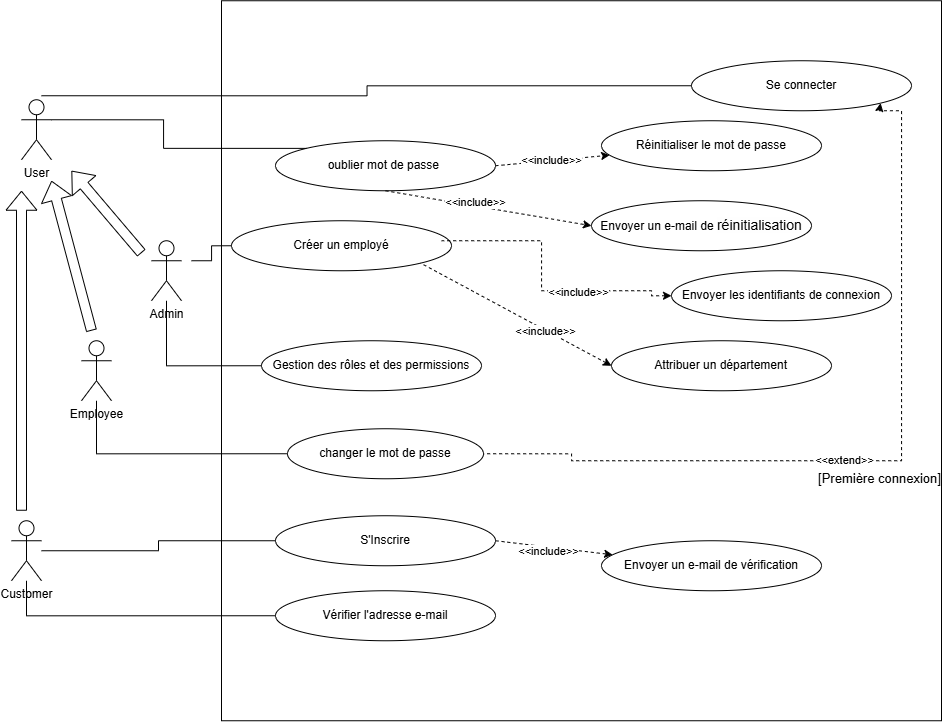

The diagram above was exported from draw.io. Its source (the exported page's mxGraphModel, read from the mxfile embedded in the PNG):
<mxGraphModel dx="1363" dy="752" grid="1" gridSize="10" guides="1" tooltips="1" connect="1" arrows="1" fold="1" page="1" pageScale="1" pageWidth="827" pageHeight="1169" math="0" shadow="0">
  <root>
    <mxCell id="0" />
    <mxCell id="1" parent="0" />
    <mxCell id="qBX-MYZyZdfXc6KYmGQ9-1" parent="1" style="whiteSpace=wrap;html=1;aspect=fixed;" value="" vertex="1">
      <mxGeometry height="720" width="720" x="250" y="20" as="geometry" />
    </mxCell>
    <mxCell id="mvUZws0B_51ciLVfOLMR-1" parent="1" style="shape=umlActor;verticalLabelPosition=bottom;verticalAlign=top;html=1;" value="Admin" vertex="1">
      <mxGeometry height="60" width="30" x="180" y="260" as="geometry" />
    </mxCell>
    <mxCell id="mvUZws0B_51ciLVfOLMR-2" parent="1" style="shape=umlActor;verticalLabelPosition=bottom;verticalAlign=top;html=1;" value="Employee" vertex="1">
      <mxGeometry height="60" width="30" x="110" y="360" as="geometry" />
    </mxCell>
    <mxCell id="mvUZws0B_51ciLVfOLMR-3" parent="1" style="shape=umlActor;verticalLabelPosition=bottom;verticalAlign=top;html=1;" value="Customer" vertex="1">
      <mxGeometry height="60" width="30" x="40" y="540" as="geometry" />
    </mxCell>
    <mxCell id="mvUZws0B_51ciLVfOLMR-6" parent="1" style="shape=umlActor;verticalLabelPosition=bottom;verticalAlign=top;html=1;outlineConnect=0;" value="User" vertex="1">
      <mxGeometry height="60" width="30" x="50" y="119" as="geometry" />
    </mxCell>
    <mxCell id="mvUZws0B_51ciLVfOLMR-7" edge="1" parent="1" style="shape=flexArrow;endArrow=classic;html=1;rounded=0;" value="">
      <mxGeometry height="50" relative="1" width="50" as="geometry">
        <mxPoint x="170" y="272.3529411764706" as="sourcePoint" />
        <mxPoint x="100" y="190" as="targetPoint" />
      </mxGeometry>
    </mxCell>
    <mxCell id="mvUZws0B_51ciLVfOLMR-11" edge="1" parent="1" style="shape=flexArrow;endArrow=classic;html=1;rounded=0;" value="">
      <mxGeometry height="50" relative="1" width="50" as="geometry">
        <mxPoint x="120" y="350" as="sourcePoint" />
        <mxPoint x="80" y="200" as="targetPoint" />
      </mxGeometry>
    </mxCell>
    <mxCell id="mvUZws0B_51ciLVfOLMR-12" edge="1" parent="1" style="shape=flexArrow;endArrow=classic;html=1;rounded=0;" value="">
      <mxGeometry height="50" relative="1" width="50" as="geometry">
        <mxPoint x="50" y="530" as="sourcePoint" />
        <mxPoint x="50" y="210" as="targetPoint" />
      </mxGeometry>
    </mxCell>
    <mxCell id="mvUZws0B_51ciLVfOLMR-40" edge="1" parent="1" source="mvUZws0B_51ciLVfOLMR-19" style="edgeStyle=orthogonalEdgeStyle;rounded=0;orthogonalLoop=1;jettySize=auto;html=1;exitX=0;exitY=0.5;exitDx=0;exitDy=0;endArrow=none;endFill=0;">
      <mxGeometry relative="1" as="geometry">
        <mxPoint x="70" y="115" as="targetPoint" />
      </mxGeometry>
    </mxCell>
    <mxCell id="mvUZws0B_51ciLVfOLMR-19" parent="1" style="ellipse;whiteSpace=wrap;html=1;" value="Se connecter" vertex="1">
      <mxGeometry height="50" width="220" x="720" y="80" as="geometry" />
    </mxCell>
    <mxCell id="mvUZws0B_51ciLVfOLMR-47" edge="1" parent="1" source="mvUZws0B_51ciLVfOLMR-20" style="rounded=0;orthogonalLoop=1;jettySize=auto;html=1;exitX=1;exitY=0.5;exitDx=0;exitDy=0;dashed=1;startArrow=none;startFill=0;endArrow=classic;endFill=1;" target="mvUZws0B_51ciLVfOLMR-21">
      <mxGeometry relative="1" as="geometry" />
    </mxCell>
    <mxCell id="mvUZws0B_51ciLVfOLMR-48" connectable="0" parent="mvUZws0B_51ciLVfOLMR-47" style="edgeLabel;html=1;align=center;verticalAlign=middle;resizable=0;points=[];" value="&amp;lt;&amp;lt;include&amp;gt;&amp;gt;" vertex="1">
      <mxGeometry relative="1" x="-0.2698" y="1" as="geometry">
        <mxPoint x="14" y="-1" as="offset" />
      </mxGeometry>
    </mxCell>
    <mxCell id="mvUZws0B_51ciLVfOLMR-20" parent="1" style="ellipse;whiteSpace=wrap;html=1;" value="oublier mot de passe&amp;nbsp;" vertex="1">
      <mxGeometry height="50" width="220" x="304" y="160" as="geometry" />
    </mxCell>
    <mxCell id="mvUZws0B_51ciLVfOLMR-21" parent="1" style="ellipse;whiteSpace=wrap;html=1;" value="Réinitialiser le mot de passe" vertex="1">
      <mxGeometry height="50" width="220" x="630" y="140" as="geometry" />
    </mxCell>
    <mxCell id="mvUZws0B_51ciLVfOLMR-41" edge="1" parent="1" source="mvUZws0B_51ciLVfOLMR-25" style="edgeStyle=orthogonalEdgeStyle;rounded=0;orthogonalLoop=1;jettySize=auto;html=1;exitX=0;exitY=0.5;exitDx=0;exitDy=0;endArrow=none;endFill=0;">
      <mxGeometry relative="1" as="geometry">
        <mxPoint x="220" y="280" as="targetPoint" />
      </mxGeometry>
    </mxCell>
    <mxCell id="mvUZws0B_51ciLVfOLMR-25" parent="1" style="ellipse;whiteSpace=wrap;html=1;" value="Créer un employé" vertex="1">
      <mxGeometry height="50" width="220" x="260" y="240" as="geometry" />
    </mxCell>
    <mxCell id="mvUZws0B_51ciLVfOLMR-42" edge="1" parent="1" source="mvUZws0B_51ciLVfOLMR-26" style="edgeStyle=orthogonalEdgeStyle;rounded=0;orthogonalLoop=1;jettySize=auto;html=1;exitX=0;exitY=0.5;exitDx=0;exitDy=0;endArrow=none;endFill=0;" target="mvUZws0B_51ciLVfOLMR-1">
      <mxGeometry relative="1" as="geometry" />
    </mxCell>
    <mxCell id="mvUZws0B_51ciLVfOLMR-26" parent="1" style="ellipse;whiteSpace=wrap;html=1;" value="Gestion des rôles et des permissions" vertex="1">
      <mxGeometry height="50" width="220" x="290" y="360" as="geometry" />
    </mxCell>
    <mxCell id="mvUZws0B_51ciLVfOLMR-27" parent="1" style="ellipse;whiteSpace=wrap;html=1;" value="Envoyer les identifiants de connexion" vertex="1">
      <mxGeometry height="50" width="220" x="700" y="290" as="geometry" />
    </mxCell>
    <mxCell id="mvUZws0B_51ciLVfOLMR-28" parent="1" style="ellipse;whiteSpace=wrap;html=1;" value="&amp;nbsp;Attribuer un département&amp;nbsp;" vertex="1">
      <mxGeometry height="50" width="220" x="640" y="360" as="geometry" />
    </mxCell>
    <mxCell id="mvUZws0B_51ciLVfOLMR-43" edge="1" parent="1" source="mvUZws0B_51ciLVfOLMR-30" style="edgeStyle=orthogonalEdgeStyle;rounded=0;orthogonalLoop=1;jettySize=auto;html=1;exitX=0;exitY=0.5;exitDx=0;exitDy=0;endArrow=none;endFill=0;" target="mvUZws0B_51ciLVfOLMR-2">
      <mxGeometry relative="1" as="geometry" />
    </mxCell>
    <mxCell id="mvUZws0B_51ciLVfOLMR-30" parent="1" style="ellipse;whiteSpace=wrap;html=1;" value="changer le mot de passe" vertex="1">
      <mxGeometry height="50" width="196" x="316" y="448" as="geometry" />
    </mxCell>
    <mxCell id="mvUZws0B_51ciLVfOLMR-55" edge="1" parent="1" source="mvUZws0B_51ciLVfOLMR-19" style="edgeStyle=orthogonalEdgeStyle;rounded=0;orthogonalLoop=1;jettySize=auto;html=1;exitX=1;exitY=1;exitDx=0;exitDy=0;dashed=1;entryX=1;entryY=0.5;entryDx=0;entryDy=0;endArrow=none;endFill=0;startArrow=classic;startFill=1;" target="mvUZws0B_51ciLVfOLMR-30">
      <mxGeometry relative="1" as="geometry">
        <Array as="points">
          <mxPoint x="907.8" y="130" />
          <mxPoint x="930" y="130" />
          <mxPoint x="930" y="480" />
          <mxPoint x="600" y="480" />
          <mxPoint x="600" y="473" />
        </Array>
        <mxPoint x="918.6507335914362" y="129.99794079809706" as="sourcePoint" />
        <mxPoint x="530" y="472.52" as="targetPoint" />
      </mxGeometry>
    </mxCell>
    <mxCell id="mvUZws0B_51ciLVfOLMR-56" connectable="0" parent="mvUZws0B_51ciLVfOLMR-55" style="edgeLabel;html=1;align=center;verticalAlign=middle;resizable=0;points=[];" value="&amp;lt;&amp;lt;extend&amp;gt;&amp;gt;" vertex="1">
      <mxGeometry relative="1" x="0.088" y="-1" as="geometry">
        <mxPoint as="offset" />
      </mxGeometry>
    </mxCell>
    <mxCell id="valDxBZy-y3SZBQo6fuH-1" connectable="0" parent="mvUZws0B_51ciLVfOLMR-55" style="edgeLabel;html=1;align=center;verticalAlign=middle;resizable=0;points=[];" value="&lt;span style=&quot;font-family: sans-serif; font-size: 13px; text-align: start; white-space: pre; background-color: rgb(254, 254, 254);&quot;&gt;[Première connexion]&lt;/span&gt;" vertex="1">
      <mxGeometry relative="1" x="0.0003" y="4" as="geometry">
        <mxPoint y="13" as="offset" />
      </mxGeometry>
    </mxCell>
    <mxCell id="mvUZws0B_51ciLVfOLMR-45" edge="1" parent="1" source="mvUZws0B_51ciLVfOLMR-32" style="edgeStyle=orthogonalEdgeStyle;rounded=0;orthogonalLoop=1;jettySize=auto;html=1;exitX=0;exitY=0.5;exitDx=0;exitDy=0;endArrow=none;endFill=0;" target="mvUZws0B_51ciLVfOLMR-3">
      <mxGeometry relative="1" as="geometry" />
    </mxCell>
    <mxCell id="mvUZws0B_51ciLVfOLMR-57" edge="1" parent="1" source="mvUZws0B_51ciLVfOLMR-32" style="rounded=0;orthogonalLoop=1;jettySize=auto;html=1;exitX=1;exitY=0.5;exitDx=0;exitDy=0;dashed=1;" target="mvUZws0B_51ciLVfOLMR-34">
      <mxGeometry relative="1" as="geometry" />
    </mxCell>
    <mxCell id="mvUZws0B_51ciLVfOLMR-58" connectable="0" parent="mvUZws0B_51ciLVfOLMR-57" style="edgeLabel;html=1;align=center;verticalAlign=middle;resizable=0;points=[];" value="&amp;lt;&amp;lt;include&amp;gt;&amp;gt;" vertex="1">
      <mxGeometry relative="1" x="-0.4111" y="-1" as="geometry">
        <mxPoint x="18" y="5" as="offset" />
      </mxGeometry>
    </mxCell>
    <mxCell id="mvUZws0B_51ciLVfOLMR-32" parent="1" style="ellipse;whiteSpace=wrap;html=1;" value="S'Inscrire" vertex="1">
      <mxGeometry height="50" width="220" x="304" y="535" as="geometry" />
    </mxCell>
    <mxCell id="mvUZws0B_51ciLVfOLMR-46" edge="1" parent="1" source="mvUZws0B_51ciLVfOLMR-33" style="edgeStyle=orthogonalEdgeStyle;rounded=0;orthogonalLoop=1;jettySize=auto;html=1;exitX=0;exitY=0.5;exitDx=0;exitDy=0;endArrow=none;endFill=0;" target="mvUZws0B_51ciLVfOLMR-3">
      <mxGeometry relative="1" as="geometry" />
    </mxCell>
    <mxCell id="mvUZws0B_51ciLVfOLMR-33" parent="1" style="ellipse;whiteSpace=wrap;html=1;" value="Vérifier l'adresse e-mail" vertex="1">
      <mxGeometry height="50" width="220" x="304" y="610" as="geometry" />
    </mxCell>
    <mxCell id="mvUZws0B_51ciLVfOLMR-34" parent="1" style="ellipse;whiteSpace=wrap;html=1;" value="Envoyer un e-mail de vérification" vertex="1">
      <mxGeometry height="50" width="220" x="630" y="560" as="geometry" />
    </mxCell>
    <mxCell id="mvUZws0B_51ciLVfOLMR-39" edge="1" parent="1" source="mvUZws0B_51ciLVfOLMR-20" style="edgeStyle=orthogonalEdgeStyle;rounded=0;orthogonalLoop=1;jettySize=auto;html=1;exitX=0;exitY=0;exitDx=0;exitDy=0;entryX=1;entryY=0.3333333333333333;entryDx=0;entryDy=0;entryPerimeter=0;startArrow=none;startFill=0;endArrow=none;endFill=0;" target="mvUZws0B_51ciLVfOLMR-6">
      <mxGeometry relative="1" as="geometry" />
    </mxCell>
    <mxCell id="mvUZws0B_51ciLVfOLMR-49" edge="1" parent="1" source="mvUZws0B_51ciLVfOLMR-27" style="edgeStyle=orthogonalEdgeStyle;rounded=0;orthogonalLoop=1;jettySize=auto;html=1;exitX=0;exitY=0.5;exitDx=0;exitDy=0;entryX=0.955;entryY=0.4;entryDx=0;entryDy=0;entryPerimeter=0;startArrow=classic;startFill=1;endArrow=none;endFill=0;dashed=1;" target="mvUZws0B_51ciLVfOLMR-25">
      <mxGeometry relative="1" as="geometry">
        <Array as="points">
          <mxPoint x="680" y="315" />
          <mxPoint x="680" y="310" />
          <mxPoint x="570" y="310" />
          <mxPoint x="570" y="260" />
        </Array>
      </mxGeometry>
    </mxCell>
    <mxCell id="mvUZws0B_51ciLVfOLMR-50" connectable="0" parent="mvUZws0B_51ciLVfOLMR-49" style="edgeLabel;html=1;align=center;verticalAlign=middle;resizable=0;points=[];" value="&amp;lt;&amp;lt;include&amp;gt;&amp;gt;" vertex="1">
      <mxGeometry relative="1" x="-0.3121" y="1" as="geometry">
        <mxPoint as="offset" />
      </mxGeometry>
    </mxCell>
    <mxCell id="mvUZws0B_51ciLVfOLMR-51" edge="1" parent="1" source="mvUZws0B_51ciLVfOLMR-28" style="rounded=0;orthogonalLoop=1;jettySize=auto;html=1;exitX=0;exitY=0.5;exitDx=0;exitDy=0;entryX=1;entryY=1;entryDx=0;entryDy=0;startArrow=classic;startFill=1;endArrow=none;endFill=0;dashed=1;" target="mvUZws0B_51ciLVfOLMR-25">
      <mxGeometry relative="1" as="geometry">
        <mxPoint x="630" y="329.5" as="sourcePoint" />
        <mxPoint x="500" y="324.5" as="targetPoint" />
      </mxGeometry>
    </mxCell>
    <mxCell id="mvUZws0B_51ciLVfOLMR-52" connectable="0" parent="mvUZws0B_51ciLVfOLMR-51" style="edgeLabel;html=1;align=center;verticalAlign=middle;resizable=0;points=[];" value="&amp;lt;&amp;lt;include&amp;gt;&amp;gt;" vertex="1">
      <mxGeometry relative="1" x="-0.3121" y="1" as="geometry">
        <mxPoint as="offset" />
      </mxGeometry>
    </mxCell>
    <mxCell id="valDxBZy-y3SZBQo6fuH-3" parent="1" style="ellipse;whiteSpace=wrap;html=1;" value="Envoyer un e-mail de&amp;nbsp;&lt;span style=&quot;font-family: sans-serif; font-size: 14px; text-align: start; white-space: pre; background-color: rgb(254, 254, 254);&quot;&gt;réinitialisation&lt;/span&gt;" vertex="1">
      <mxGeometry height="50" width="220" x="620" y="220" as="geometry" />
    </mxCell>
    <mxCell id="valDxBZy-y3SZBQo6fuH-4" edge="1" parent="1" source="mvUZws0B_51ciLVfOLMR-20" style="rounded=0;orthogonalLoop=1;jettySize=auto;html=1;exitX=0.5;exitY=1;exitDx=0;exitDy=0;dashed=1;startArrow=none;startFill=0;endArrow=classic;endFill=1;entryX=0;entryY=0.5;entryDx=0;entryDy=0;" target="valDxBZy-y3SZBQo6fuH-3">
      <mxGeometry relative="1" as="geometry">
        <mxPoint x="620" y="181" as="sourcePoint" />
        <mxPoint x="734" y="170" as="targetPoint" />
      </mxGeometry>
    </mxCell>
    <mxCell id="valDxBZy-y3SZBQo6fuH-5" connectable="0" parent="valDxBZy-y3SZBQo6fuH-4" style="edgeLabel;html=1;align=center;verticalAlign=middle;resizable=0;points=[];" value="&amp;lt;&amp;lt;include&amp;gt;&amp;gt;" vertex="1">
      <mxGeometry relative="1" x="-0.2698" y="1" as="geometry">
        <mxPoint x="14" y="-1" as="offset" />
      </mxGeometry>
    </mxCell>
  </root>
</mxGraphModel>